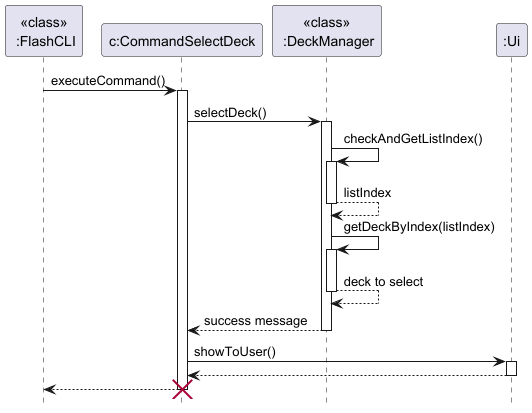

The diagram above was rendered by PlantUML. Its source (embedded in the PNG):
@startuml

hide footbox
participant "<<class>>\n :FlashCLI" as FlashCLI
participant "c:CommandSelectDeck" as CommandSelectDeck
participant "<<class>>\n :DeckManager" as DeckManager
participant ":Ui" as Ui

FlashCLI -> CommandSelectDeck: executeCommand()
activate CommandSelectDeck
CommandSelectDeck -> DeckManager: selectDeck()
activate DeckManager

DeckManager -> DeckManager: checkAndGetListIndex()
activate DeckManager
DeckManager --> DeckManager: listIndex
deactivate DeckManager

DeckManager -> DeckManager: getDeckByIndex(listIndex)
activate DeckManager
DeckManager --> DeckManager:deck to select
deactivate DeckManager

DeckManager --> CommandSelectDeck: success message
deactivate DeckManager
CommandSelectDeck -> Ui: showToUser()
activate Ui
Ui --> CommandSelectDeck
deactivate Ui
CommandSelectDeck --> FlashCLI
deactivate CommandSelectDeck
destroy CommandSelectDeck
@enduml